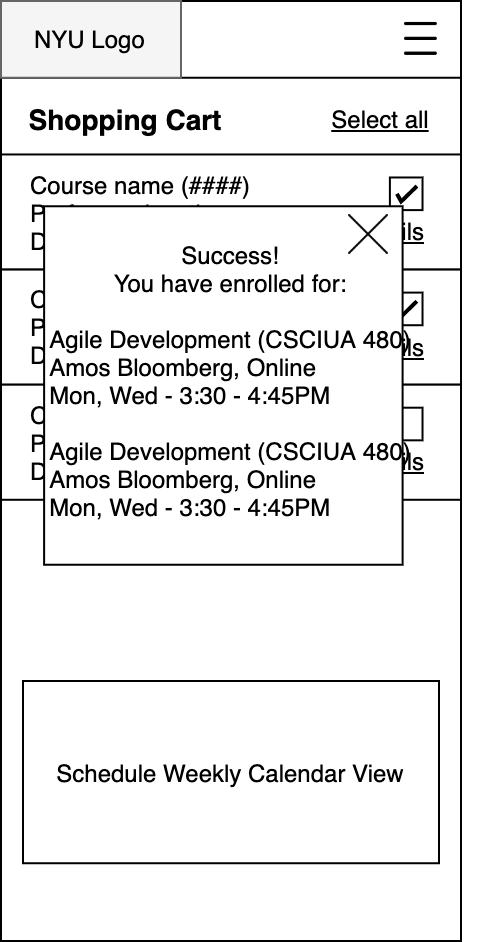

The diagram above was exported from draw.io. Its source (the exported page's mxGraphModel, read from the mxfile embedded in the PNG):
<mxGraphModel dx="1298" dy="-1366" grid="1" gridSize="10" guides="1" tooltips="1" connect="1" arrows="1" fold="1" page="1" pageScale="1" pageWidth="850" pageHeight="1100" math="0" shadow="0">
  <root>
    <mxCell id="-M-Cikt4THiu1anTAB5V-0" />
    <mxCell id="-M-Cikt4THiu1anTAB5V-1" parent="-M-Cikt4THiu1anTAB5V-0" />
    <mxCell id="oKja7EXtGJnXE07tqa_l-32" value="" style="group" vertex="1" connectable="0" parent="-M-Cikt4THiu1anTAB5V-1">
      <mxGeometry x="800" y="2210" width="250" height="470" as="geometry" />
    </mxCell>
    <mxCell id="oKja7EXtGJnXE07tqa_l-33" value="&lt;font style=&quot;font-size: 14px&quot;&gt;Remove&lt;/font&gt;" style="rounded=0;whiteSpace=wrap;html=1;strokeColor=#000000;fillColor=none;align=center;" vertex="1" parent="oKja7EXtGJnXE07tqa_l-32">
      <mxGeometry y="249.3877551020408" width="115" height="47.95918367346938" as="geometry" />
    </mxCell>
    <mxCell id="oKja7EXtGJnXE07tqa_l-34" value="&lt;b&gt;&lt;font style=&quot;font-size: 14px&quot;&gt;ENROLL&lt;/font&gt;&lt;/b&gt;" style="rounded=0;whiteSpace=wrap;html=1;strokeColor=#000000;fillColor=none;align=center;" vertex="1" parent="oKja7EXtGJnXE07tqa_l-32">
      <mxGeometry x="115" y="249.3877551020408" width="115" height="47.95918367346938" as="geometry" />
    </mxCell>
    <mxCell id="oKja7EXtGJnXE07tqa_l-35" value="" style="rounded=0;whiteSpace=wrap;html=1;" vertex="1" parent="oKja7EXtGJnXE07tqa_l-32">
      <mxGeometry width="230" height="470" as="geometry" />
    </mxCell>
    <mxCell id="oKja7EXtGJnXE07tqa_l-36" value="" style="group" connectable="0" vertex="1" parent="oKja7EXtGJnXE07tqa_l-32">
      <mxGeometry y="76.73469387755102" width="230" height="175.95265306122465" as="geometry" />
    </mxCell>
    <mxCell id="oKja7EXtGJnXE07tqa_l-37" value="" style="rounded=0;whiteSpace=wrap;html=1;" vertex="1" parent="oKja7EXtGJnXE07tqa_l-36">
      <mxGeometry width="230" height="57.55102040816326" as="geometry" />
    </mxCell>
    <mxCell id="oKja7EXtGJnXE07tqa_l-38" value="Course name (####)&lt;br&gt;Professor, location&lt;br&gt;Date and time" style="text;html=1;strokeColor=none;fillColor=none;align=left;verticalAlign=middle;whiteSpace=wrap;rounded=0;fontSize=12;expand=1;" vertex="1" parent="oKja7EXtGJnXE07tqa_l-36">
      <mxGeometry x="13.127142857142857" y="3.3571428571428568" width="204.2857142857143" height="50.836734693877546" as="geometry" />
    </mxCell>
    <mxCell id="oKja7EXtGJnXE07tqa_l-39" value="&lt;u&gt;Details&lt;/u&gt;" style="text;html=1;strokeColor=none;fillColor=none;align=right;verticalAlign=middle;whiteSpace=wrap;rounded=0;fontSize=12;" vertex="1" parent="oKja7EXtGJnXE07tqa_l-36">
      <mxGeometry x="171.54809523809524" y="28.77551020408163" width="41.904761904761905" height="19.183673469387756" as="geometry" />
    </mxCell>
    <mxCell id="oKja7EXtGJnXE07tqa_l-40" value="" style="whiteSpace=wrap;html=1;aspect=fixed;rounded=0;strokeColor=#000000;fillColor=none;align=left;" vertex="1" parent="oKja7EXtGJnXE07tqa_l-36">
      <mxGeometry x="194.45" y="11.510204081632653" width="16.30612244897959" height="16.30612244897959" as="geometry" />
    </mxCell>
    <mxCell id="oKja7EXtGJnXE07tqa_l-41" value="" style="html=1;verticalLabelPosition=bottom;labelBackgroundColor=#ffffff;verticalAlign=top;shadow=0;dashed=0;strokeWidth=2;shape=mxgraph.ios7.misc.check;rounded=0;fillColor=none;align=left;" vertex="1" parent="oKja7EXtGJnXE07tqa_l-36">
      <mxGeometry x="197.95000000000005" y="15.826530612244897" width="10" height="7.673469387755102" as="geometry" />
    </mxCell>
    <mxCell id="oKja7EXtGJnXE07tqa_l-42" value="Shopping Cart" style="text;html=1;strokeColor=none;fillColor=none;align=center;verticalAlign=middle;whiteSpace=wrap;rounded=0;fontStyle=1;fontSize=14;" vertex="1" parent="oKja7EXtGJnXE07tqa_l-32">
      <mxGeometry y="49.87755102040794" width="125" height="19.183673469387756" as="geometry" />
    </mxCell>
    <mxCell id="oKja7EXtGJnXE07tqa_l-43" value="" style="group" connectable="0" vertex="1" parent="oKja7EXtGJnXE07tqa_l-32">
      <mxGeometry y="134.28571428571428" width="250" height="191.83673469387753" as="geometry" />
    </mxCell>
    <mxCell id="oKja7EXtGJnXE07tqa_l-44" value="" style="rounded=0;whiteSpace=wrap;html=1;" vertex="1" parent="oKja7EXtGJnXE07tqa_l-43">
      <mxGeometry width="230" height="57.55102040816326" as="geometry" />
    </mxCell>
    <mxCell id="oKja7EXtGJnXE07tqa_l-45" value="Course name (####)&lt;br&gt;Professor, location&lt;br&gt;Date and time" style="text;html=1;strokeColor=none;fillColor=none;align=left;verticalAlign=middle;whiteSpace=wrap;rounded=0;fontSize=12;expand=1;" vertex="1" parent="oKja7EXtGJnXE07tqa_l-43">
      <mxGeometry x="13.127142857142857" y="3.3571428571428568" width="204.2857142857143" height="50.836734693877546" as="geometry" />
    </mxCell>
    <mxCell id="oKja7EXtGJnXE07tqa_l-46" value="&lt;u&gt;Details&lt;/u&gt;" style="text;html=1;strokeColor=none;fillColor=none;align=right;verticalAlign=middle;whiteSpace=wrap;rounded=0;fontSize=12;" vertex="1" parent="oKja7EXtGJnXE07tqa_l-43">
      <mxGeometry x="171.54809523809524" y="28.77551020408163" width="41.904761904761905" height="19.183673469387756" as="geometry" />
    </mxCell>
    <mxCell id="oKja7EXtGJnXE07tqa_l-47" value="" style="whiteSpace=wrap;html=1;aspect=fixed;rounded=0;strokeColor=#000000;fillColor=none;align=left;" vertex="1" parent="oKja7EXtGJnXE07tqa_l-43">
      <mxGeometry x="194.45" y="11.510204081632653" width="16.30612244897959" height="16.30612244897959" as="geometry" />
    </mxCell>
    <mxCell id="oKja7EXtGJnXE07tqa_l-48" value="" style="html=1;verticalLabelPosition=bottom;labelBackgroundColor=#ffffff;verticalAlign=top;shadow=0;dashed=0;strokeWidth=2;shape=mxgraph.ios7.misc.check;rounded=0;fillColor=none;align=left;" vertex="1" parent="oKja7EXtGJnXE07tqa_l-43">
      <mxGeometry x="197.95000000000005" y="15.826530612244897" width="10" height="7.673469387755102" as="geometry" />
    </mxCell>
    <mxCell id="oKja7EXtGJnXE07tqa_l-49" value="" style="group" connectable="0" vertex="1" parent="oKja7EXtGJnXE07tqa_l-32">
      <mxGeometry y="191.83673469387753" width="243.13" height="129.96938775510205" as="geometry" />
    </mxCell>
    <mxCell id="oKja7EXtGJnXE07tqa_l-50" value="" style="rounded=0;whiteSpace=wrap;html=1;" vertex="1" parent="oKja7EXtGJnXE07tqa_l-49">
      <mxGeometry width="230" height="57.55102040816327" as="geometry" />
    </mxCell>
    <mxCell id="oKja7EXtGJnXE07tqa_l-51" value="Course name (####)&lt;br&gt;Professor, location&lt;br&gt;Date and time" style="text;html=1;strokeColor=none;fillColor=none;align=left;verticalAlign=middle;whiteSpace=wrap;rounded=0;fontSize=12;expand=1;" vertex="1" parent="oKja7EXtGJnXE07tqa_l-49">
      <mxGeometry x="13.127142857142857" y="3.357142857142857" width="204.2857142857143" height="50.83673469387755" as="geometry" />
    </mxCell>
    <mxCell id="oKja7EXtGJnXE07tqa_l-52" value="&lt;u&gt;Details&lt;/u&gt;" style="text;html=1;strokeColor=none;fillColor=none;align=right;verticalAlign=middle;whiteSpace=wrap;rounded=0;fontSize=12;" vertex="1" parent="oKja7EXtGJnXE07tqa_l-49">
      <mxGeometry x="171.54809523809524" y="28.775510204081634" width="41.904761904761905" height="19.183673469387756" as="geometry" />
    </mxCell>
    <mxCell id="oKja7EXtGJnXE07tqa_l-53" value="" style="whiteSpace=wrap;html=1;aspect=fixed;rounded=0;strokeColor=#000000;fillColor=none;align=left;" vertex="1" parent="oKja7EXtGJnXE07tqa_l-49">
      <mxGeometry x="194.45" y="11.510204081632654" width="16.306122448979593" height="16.306122448979593" as="geometry" />
    </mxCell>
    <mxCell id="oKja7EXtGJnXE07tqa_l-54" value="" style="whiteSpace=wrap;html=1;aspect=fixed;" vertex="1" parent="oKja7EXtGJnXE07tqa_l-49">
      <mxGeometry x="21.559999999999945" y="-89.20408163265307" width="179.2426530612245" height="179.2426530612245" as="geometry" />
    </mxCell>
    <mxCell id="oKja7EXtGJnXE07tqa_l-55" value="" style="shape=image;html=1;verticalAlign=top;verticalLabelPosition=bottom;labelBackgroundColor=#ffffff;imageAspect=0;aspect=fixed;image=https://cdn4.iconfinder.com/data/icons/basic-user-interface-elements/700/exit-delete-remove-close-x-128.png" vertex="1" parent="oKja7EXtGJnXE07tqa_l-49">
      <mxGeometry x="174" y="-84.84" width="20" height="20" as="geometry" />
    </mxCell>
    <mxCell id="oKja7EXtGJnXE07tqa_l-56" value="&lt;u&gt;Select all&lt;/u&gt;" style="text;html=1;strokeColor=none;fillColor=none;align=center;verticalAlign=middle;whiteSpace=wrap;rounded=0;" vertex="1" parent="oKja7EXtGJnXE07tqa_l-32">
      <mxGeometry x="160" y="49.87755102040816" width="60" height="19.183673469387756" as="geometry" />
    </mxCell>
    <mxCell id="oKja7EXtGJnXE07tqa_l-57" value="Schedule Weekly Calendar View" style="rounded=0;whiteSpace=wrap;html=1;glass=0;align=center;" vertex="1" parent="oKja7EXtGJnXE07tqa_l-32">
      <mxGeometry x="11" y="339.9983673469387" width="208" height="91.12244897959184" as="geometry" />
    </mxCell>
    <mxCell id="oKja7EXtGJnXE07tqa_l-58" value="" style="group" connectable="0" vertex="1" parent="oKja7EXtGJnXE07tqa_l-32">
      <mxGeometry width="230" height="38.36734693877551" as="geometry" />
    </mxCell>
    <mxCell id="oKja7EXtGJnXE07tqa_l-59" value="" style="rounded=0;whiteSpace=wrap;html=1;" vertex="1" parent="oKja7EXtGJnXE07tqa_l-58">
      <mxGeometry width="230" height="38.36734693877551" as="geometry" />
    </mxCell>
    <mxCell id="oKja7EXtGJnXE07tqa_l-60" value="" style="rounded=0;whiteSpace=wrap;html=1;fillColor=#f5f5f5;strokeColor=#666666;fontColor=#333333;" vertex="1" parent="oKja7EXtGJnXE07tqa_l-58">
      <mxGeometry width="90" height="38.36734693877551" as="geometry" />
    </mxCell>
    <mxCell id="oKja7EXtGJnXE07tqa_l-61" value="NYU Logo" style="text;html=1;strokeColor=none;fillColor=none;align=left;verticalAlign=middle;whiteSpace=wrap;rounded=0;" vertex="1" parent="oKja7EXtGJnXE07tqa_l-58">
      <mxGeometry x="15" y="9.591836734693878" width="70" height="19.183673469387756" as="geometry" />
    </mxCell>
    <mxCell id="oKja7EXtGJnXE07tqa_l-62" value="&lt;span style=&quot;color: rgba(0 , 0 , 0 , 0) ; font-family: monospace ; font-size: 0px ; background-color: rgb(248 , 249 , 250)&quot;&gt;%3CmxGraphModel%3E%3Croot%3E%3CmxCell%20id%3D%220%22%2F%3E%3CmxCell%20id%3D%221%22%20parent%3D%220%22%2F%3E%3CmxCell%20id%3D%222%22%20value%3D%22%22%20style%3D%22group%22%20vertex%3D%221%22%20connectable%3D%220%22%20parent%3D%221%22%3E%3CmxGeometry%20x%3D%22-150%22%20y%3D%221160%22%20width%3D%22230%22%20height%3D%22350%22%20as%3D%22geometry%22%2F%3E%3C%2FmxCell%3E%3CmxCell%20id%3D%223%22%20value%3D%22Spring%202021%22%20style%3D%22text%3Bhtml%3D1%3BstrokeColor%3Dnone%3BfillColor%3Dnone%3Balign%3Dleft%3BverticalAlign%3Dmiddle%3BwhiteSpace%3Dwrap%3Brounded%3D0%3BfontStyle%3D1%3BfontSize%3D14%3B%22%20vertex%3D%221%22%20parent%3D%222%22%3E%3CmxGeometry%20x%3D%2212%22%20y%3D%2250%22%20width%3D%22125%22%20height%3D%2220%22%20as%3D%22geometry%22%2F%3E%3C%2FmxCell%3E%3CmxCell%20id%3D%224%22%20value%3D%22%22%20style%3D%22group%22%20connectable%3D%220%22%20vertex%3D%221%22%20parent%3D%222%22%3E%3CmxGeometry%20y%3D%2276.5%22%20width%3D%22230%22%20height%3D%2260%22%20as%3D%22geometry%22%2F%3E%3C%2FmxCell%3E%3CmxCell%20id%3D%225%22%20value%3D%22%22%20style%3D%22rounded%3D0%3BwhiteSpace%3Dwrap%3Bhtml%3D1%3B%22%20vertex%3D%221%22%20parent%3D%224%22%3E%3CmxGeometry%20width%3D%22230%22%20height%3D%2260%22%20as%3D%22geometry%22%2F%3E%3C%2FmxCell%3E%3CmxCell%20id%3D%226%22%20value%3D%22%26lt%3Bdiv%26gt%3BAgile%20(CSCIUA%20480)%26lt%3B%2Fdiv%26gt%3B%26lt%3Bspan%20style%3D%26quot%3Btext-align%3A%20center%26quot%3B%26gt%3B%26lt%3Bdiv%20style%3D%26quot%3Btext-align%3A%20left%26quot%3B%26gt%3BAmos%20Bloomberg%2C%20Online%26lt%3B%2Fdiv%26gt%3B%26lt%3B%2Fspan%26gt%3B%26lt%3Bspan%20style%3D%26quot%3Btext-align%3A%20center%26quot%3B%26gt%3B%26lt%3Bdiv%20style%3D%26quot%3Btext-align%3A%20left%26quot%3B%26gt%3BMon%2C%20Wed%20-%203%3A30%20-%204%3A45PM%26lt%3B%2Fdiv%26gt%3B%26lt%3B%2Fspan%26gt%3B%22%20style%3D%22text%3Bhtml%3D1%3BstrokeColor%3Dnone%3BfillColor%3Dnone%3Balign%3Dleft%3BverticalAlign%3Dmiddle%3BwhiteSpace%3Dwrap%3Brounded%3D0%3BfontSize%3D12%3Bexpand%3D1%3B%22%20vertex%3D%221%22%20parent%3D%224%22%3E%3CmxGeometry%20x%3D%2213.127142857142857%22%20y%3D%223.5%22%20width%3D%22204.2857142857143%22%20height%3D%2253%22%20as%3D%22geometry%22%2F%3E%3C%2FmxCell%3E%3CmxCell%20id%3D%227%22%20value%3D%22%26lt%3Bu%26gt%3BDetails%26lt%3B%2Fu%26gt%3B%22%20style%3D%22text%3Bhtml%3D1%3BstrokeColor%3Dnone%3BfillColor%3Dnone%3Balign%3Dright%3BverticalAlign%3Dmiddle%3BwhiteSpace%3Dwrap%3Brounded%3D0%3BfontSize%3D12%3B%22%20vertex%3D%221%22%20parent%3D%224%22%3E%3CmxGeometry%20x%3D%22171.54809523809524%22%20y%3D%2220%22%20width%3D%2241.904761904761905%22%20height%3D%2220%22%20as%3D%22geometry%22%2F%3E%3C%2FmxCell%3E%3CmxCell%20id%3D%228%22%20value%3D%22%22%20style%3D%22group%22%20connectable%3D%220%22%20vertex%3D%221%22%20parent%3D%222%22%3E%3CmxGeometry%20y%3D%22136%22%20width%3D%22230%22%20height%3D%2260%22%20as%3D%22geometry%22%2F%3E%3C%2FmxCell%3E%3CmxCell%20id%3D%229%22%20value%3D%22%22%20style%3D%22rounded%3D0%3BwhiteSpace%3Dwrap%3Bhtml%3D1%3B%22%20vertex%3D%221%22%20parent%3D%228%22%3E%3CmxGeometry%20width%3D%22230%22%20height%3D%2260%22%20as%3D%22geometry%22%2F%3E%3C%2FmxCell%3E%3CmxCell%20id%3D%2210%22%20value%3D%22%26lt%3Bdiv%26gt%3BAgile%20(CSCIUA%20480)%26lt%3B%2Fdiv%26gt%3B%26lt%3Bspan%20style%3D%26quot%3Btext-align%3A%20center%26quot%3B%26gt%3B%26lt%3Bdiv%20style%3D%26quot%3Btext-align%3A%20left%26quot%3B%26gt%3BAmos%20Bloomberg%2C%20Online%26lt%3B%2Fdiv%26gt%3B%26lt%3B%2Fspan%26gt%3B%26lt%3Bspan%20style%3D%26quot%3Btext-align%3A%20center%26quot%3B%26gt%3B%26lt%3Bdiv%20style%3D%26quot%3Btext-align%3A%20left%26quot%3B%26gt%3BMon%2C%20Wed%20-%203%3A30%20-%204%3A45PM%26lt%3B%2Fdiv%26gt%3B%26lt%3B%2Fspan%26gt%3B%22%20style%3D%22text%3Bhtml%3D1%3BstrokeColor%3Dnone%3BfillColor%3Dnone%3Balign%3Dleft%3BverticalAlign%3Dmiddle%3BwhiteSpace%3Dwrap%3Brounded%3D0%3BfontSize%3D12%3Bexpand%3D1%3B%22%20vertex%3D%221%22%20parent%3D%228%22%3E%3CmxGeometry%20x%3D%2213.127142857142857%22%20y%3D%223.5%22%20width%3D%22204.2857142857143%22%20height%3D%2253%22%20as%3D%22geometry%22%2F%3E%3C%2FmxCell%3E%3CmxCell%20id%3D%2211%22%20value%3D%22%26lt%3Bu%26gt%3BDetails%26lt%3B%2Fu%26gt%3B%22%20style%3D%22text%3Bhtml%3D1%3BstrokeColor%3Dnone%3BfillColor%3Dnone%3Balign%3Dright%3BverticalAlign%3Dmiddle%3BwhiteSpace%3Dwrap%3Brounded%3D0%3BfontSize%3D12%3B%22%20vertex%3D%221%22%20parent%3D%228%22%3E%3CmxGeometry%20x%3D%22171.54809523809524%22%20y%3D%2220%22%20width%3D%2241.904761904761905%22%20height%3D%2220%22%20as%3D%22geometry%22%2F%3E%3C%2FmxCell%3E%3CmxCell%20id%3D%2212%22%20value%3D%22%22%20style%3D%22group%22%20connectable%3D%220%22%20vertex%3D%221%22%20parent%3D%222%22%3E%3CmxGeometry%20y%3D%22196%22%20width%3D%22230%22%20height%3D%2260%22%20as%3D%22geometry%22%2F%3E%3C%2FmxCell%3E%3CmxCell%20id%3D%2213%22%20value%3D%22%22%20style%3D%22rounded%3D0%3BwhiteSpace%3Dwrap%3Bhtml%3D1%3B%22%20vertex%3D%221%22%20parent%3D%2212%22%3E%3CmxGeometry%20width%3D%22230%22%20height%3D%2260%22%20as%3D%22geometry%22%2F%3E%3C%2FmxCell%3E%3CmxCell%20id%3D%2214%22%20value%3D%22%26lt%3Bdiv%26gt%3BAgile%20(CSCIUA%20480)%26lt%3B%2Fdiv%26gt%3B%26lt%3Bspan%20style%3D%26quot%3Btext-align%3A%20center%26quot%3B%26gt%3B%26lt%3Bdiv%20style%3D%26quot%3Btext-align%3A%20left%26quot%3B%26gt%3BAmos%20Bloomberg%2C%20Online%26lt%3B%2Fdiv%26gt%3B%26lt%3B%2Fspan%26gt%3B%26lt%3Bspan%20style%3D%26quot%3Btext-align%3A%20center%26quot%3B%26gt%3B%26lt%3Bdiv%20style%3D%26quot%3Btext-align%3A%20left%26quot%3B%26gt%3BMon%2C%20Wed%20-%203%3A30%20-%204%3A45PM%26lt%3B%2Fdiv%26gt%3B%26lt%3B%2Fspan%26gt%3B%22%20style%3D%22text%3Bhtml%3D1%3BstrokeColor%3Dnone%3BfillColor%3Dnone%3Balign%3Dleft%3BverticalAlign%3Dmiddle%3BwhiteSpace%3Dwrap%3Brounded%3D0%3BfontSize%3D12%3Bexpand%3D1%3B%22%20vertex%3D%221%22%20parent%3D%2212%22%3E%3CmxGeometry%20x%3D%2213.127142857142857%22%20y%3D%223.5%22%20width%3D%22204.2857142857143%22%20height%3D%2253%22%20as%3D%22geometry%22%2F%3E%3C%2FmxCell%3E%3CmxCell%20id%3D%2215%22%20value%3D%22%26lt%3Bu%26gt%3BDetails%26lt%3B%2Fu%26gt%3B%22%20style%3D%22text%3Bhtml%3D1%3BstrokeColor%3Dnone%3BfillColor%3Dnone%3Balign%3Dright%3BverticalAlign%3Dmiddle%3BwhiteSpace%3Dwrap%3Brounded%3D0%3BfontSize%3D12%3B%22%20vertex%3D%221%22%20parent%3D%2212%22%3E%3CmxGeometry%20x%3D%22171.54809523809524%22%20y%3D%2220%22%20width%3D%2241.904761904761905%22%20height%3D%2220%22%20as%3D%22geometry%22%2F%3E%3C%2FmxCell%3E%3CmxCell%20id%3D%2216%22%20value%3D%22%22%20style%3D%22group%22%20connectable%3D%220%22%20vertex%3D%221%22%20parent%3D%222%22%3E%3CmxGeometry%20y%3D%22256%22%20width%3D%22230%22%20height%3D%2260%22%20as%3D%22geometry%22%2F%3E%3C%2FmxCell%3E%3CmxCell%20id%3D%2217%22%20value%3D%22%22%20style%3D%22rounded%3D0%3BwhiteSpace%3Dwrap%3Bhtml%3D1%3B%22%20vertex%3D%221%22%20parent%3D%2216%22%3E%3CmxGeometry%20width%3D%22230%22%20height%3D%2260%22%20as%3D%22geometry%22%2F%3E%3C%2FmxCell%3E%3CmxCell%20id%3D%2218%22%20value%3D%22%26lt%3Bdiv%26gt%3BAgile%20(CSCIUA%20480)%26lt%3B%2Fdiv%26gt%3B%26lt%3Bspan%20style%3D%26quot%3Btext-align%3A%20center%26quot%3B%26gt%3B%26lt%3Bdiv%20style%3D%26quot%3Btext-align%3A%20left%26quot%3B%26gt%3BAmos%20Bloomberg%2C%20Online%26lt%3B%2Fdiv%26gt%3B%26lt%3B%2Fspan%26gt%3B%26lt%3Bspan%20style%3D%26quot%3Btext-align%3A%20center%26quot%3B%26gt%3B%26lt%3Bdiv%20style%3D%26quot%3Btext-align%3A%20left%26quot%3B%26gt%3BMon%2C%20Wed%20-%203%3A30%20-%204%3A45PM%26lt%3B%2Fdiv%26gt%3B%26lt%3B%2Fspan%26gt%3B%22%20style%3D%22text%3Bhtml%3D1%3BstrokeColor%3Dnone%3BfillColor%3Dnone%3Balign%3Dleft%3BverticalAlign%3Dmiddle%3BwhiteSpace%3Dwrap%3Brounded%3D0%3BfontSize%3D12%3Bexpand%3D1%3B%22%20vertex%3D%221%22%20parent%3D%2216%22%3E%3CmxGeometry%20x%3D%2213.127142857142857%22%20y%3D%223.5%22%20width%3D%22204.2857142857143%22%20height%3D%2253%22%20as%3D%22geometry%22%2F%3E%3C%2FmxCell%3E%3CmxCell%20id%3D%2219%22%20value%3D%22%26lt%3Bu%26gt%3BDetails%26lt%3B%2Fu%26gt%3B%22%20style%3D%22text%3Bhtml%3D1%3BstrokeColor%3Dnone%3BfillColor%3Dnone%3Balign%3Dright%3BverticalAlign%3Dmiddle%3BwhiteSpace%3Dwrap%3Brounded%3D0%3BfontSize%3D12%3B%22%20vertex%3D%221%22%20parent%3D%2216%22%3E%3CmxGeometry%20x%3D%22171.54809523809524%22%20y%3D%2220%22%20width%3D%2241.904761904761905%22%20height%3D%2220%22%20as%3D%22geometry%22%2F%3E%3C%2FmxCell%3E%3CmxCell%20id%3D%2220%22%20value%3D%22%26lt%3Bu%26gt%3BBrowse%20class%20catalog%26lt%3B%2Fu%26gt%3B%22%20style%3D%22rounded%3D0%3BwhiteSpace%3Dwrap%3Bhtml%3D1%3B%22%20vertex%3D%221%22%20parent%3D%222%22%3E%3CmxGeometry%20y%3D%22316%22%20width%3D%22230%22%20height%3D%2234%22%20as%3D%22geometry%22%2F%3E%3C%2FmxCell%3E%3CmxCell%20id%3D%2221%22%20value%3D%22%22%20style%3D%22group%22%20connectable%3D%220%22%20vertex%3D%221%22%20parent%3D%222%22%3E%3CmxGeometry%20width%3D%22230%22%20height%3D%2240%22%20as%3D%22geometry%22%2F%3E%3C%2FmxCell%3E%3CmxCell%20id%3D%2222%22%20value%3D%22%22%20style%3D%22rounded%3D0%3BwhiteSpace%3Dwrap%3Bhtml%3D1%3B%22%20vertex%3D%221%22%20parent%3D%2221%22%3E%3CmxGeometry%20width%3D%22230%22%20height%3D%2240%22%20as%3D%22geometry%22%2F%3E%3C%2FmxCell%3E%3CmxCell%20id%3D%2223%22%20value%3D%22%22%20style%3D%22rounded%3D0%3BwhiteSpace%3Dwrap%3Bhtml%3D1%3BfillColor%3D%23f5f5f5%3BstrokeColor%3D%23666666%3BfontColor%3D%23333333%3B%22%20vertex%3D%221%22%20parent%3D%2221%22%3E%3CmxGeometry%20width%3D%2290%22%20height%3D%2240%22%20as%3D%22geometry%22%2F%3E%3C%2FmxCell%3E%3CmxCell%20id%3D%2224%22%20value%3D%22NYU%20Logo%22%20style%3D%22text%3Bhtml%3D1%3BstrokeColor%3Dnone%3BfillColor%3Dnone%3Balign%3Dleft%3BverticalAlign%3Dmiddle%3BwhiteSpace%3Dwrap%3Brounded%3D0%3B%22%20vertex%3D%221%22%20parent%3D%2221%22%3E%3CmxGeometry%20x%3D%2210%22%20y%3D%2210%22%20width%3D%2270%22%20height%3D%2220%22%20as%3D%22geometry%22%2F%3E%3C%2FmxCell%3E%3CmxCell%20id%3D%2225%22%20value%3D%22%22%20style%3D%22shape%3Dimage%3Bhtml%3D1%3BverticalAlign%3Dtop%3BverticalLabelPosition%3Dbottom%3BlabelBackgroundColor%3D%23ffffff%3BimageAspect%3D0%3Baspect%3Dfixed%3Bimage%3Dhttps%3A%2F%2Fcdn1.iconfinder.com%2Fdata%2Ficons%2Fjumpicon-basic-ui-line-1%2F32%2F-_Hamburger-Menu-More-Navigation--128.png%22%20vertex%3D%221%22%20parent%3D%2221%22%3E%3CmxGeometry%20x%3D%22195.01%22%20y%3D%226.25%22%20width%3D%2227.5%22%20height%3D%2227.5%22%20as%3D%22geometry%22%2F%3E%3C%2FmxCell%3E%3CmxCell%20id%3D%2226%22%20value%3D%22Edit%22%20style%3D%22text%3Bhtml%3D1%3BstrokeColor%3Dnone%3BfillColor%3Dnone%3Balign%3Dcenter%3BverticalAlign%3Dmiddle%3BwhiteSpace%3Dwrap%3Brounded%3D0%3BfontStyle%3D4%22%20vertex%3D%221%22%20parent%3D%222%22%3E%3CmxGeometry%20x%3D%22180%22%20y%3D%2250%22%20width%3D%2240%22%20height%3D%2220%22%20as%3D%22geometry%22%2F%3E%3C%2FmxCell%3E%3C%2Froot%3E%3C%2FmxGraphModel%3E&lt;/span&gt;" style="shape=image;html=1;verticalAlign=top;verticalLabelPosition=bottom;labelBackgroundColor=#ffffff;imageAspect=0;aspect=fixed;image=https://cdn1.iconfinder.com/data/icons/jumpicon-basic-ui-line-1/32/-_Hamburger-Menu-More-Navigation--128.png" vertex="1" parent="oKja7EXtGJnXE07tqa_l-58">
      <mxGeometry x="197" y="5.994897959183674" width="26.377551020408166" height="26.377551020408166" as="geometry" />
    </mxCell>
    <mxCell id="oKja7EXtGJnXE07tqa_l-63" value="Success!&lt;br&gt;You have enrolled for:&lt;br&gt;&lt;br&gt;&lt;div style=&quot;text-align: left&quot;&gt;Agile Development (CSCIUA 480)&lt;/div&gt;&lt;span&gt;&lt;div style=&quot;text-align: left&quot;&gt;Amos Bloomberg, Online&lt;/div&gt;&lt;/span&gt;&lt;span&gt;&lt;div style=&quot;text-align: left&quot;&gt;Mon, Wed - 3:30 - 4:45PM&lt;/div&gt;&lt;div style=&quot;text-align: left&quot;&gt;&lt;span&gt;&lt;br&gt;&lt;/span&gt;&lt;/div&gt;&lt;div style=&quot;text-align: left&quot;&gt;&lt;div&gt;Agile Development (CSCIUA 480)&lt;/div&gt;&lt;span style=&quot;text-align: center&quot;&gt;&lt;div style=&quot;text-align: left&quot;&gt;Amos Bloomberg, Online&lt;/div&gt;&lt;/span&gt;&lt;span style=&quot;text-align: center&quot;&gt;&lt;div style=&quot;text-align: left&quot;&gt;Mon, Wed - 3:30 - 4:45PM&lt;/div&gt;&lt;/span&gt;&lt;/div&gt;&lt;/span&gt;" style="text;html=1;strokeColor=none;fillColor=none;align=center;verticalAlign=middle;whiteSpace=wrap;rounded=0;" vertex="1" parent="-M-Cikt4THiu1anTAB5V-1">
      <mxGeometry x="820.27" y="2339" width="190" height="121" as="geometry" />
    </mxCell>
  </root>
</mxGraphModel>